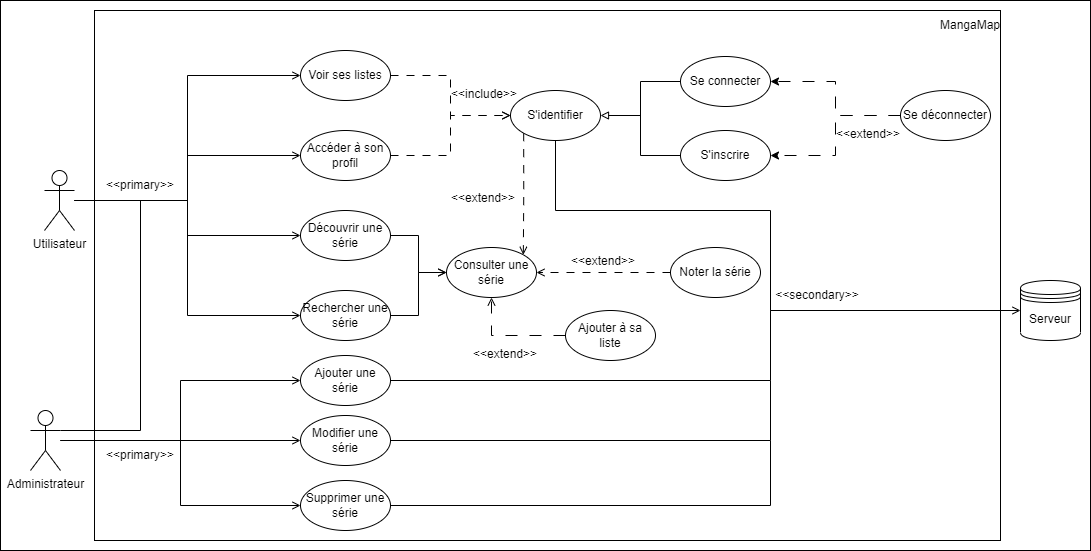

The diagram above was exported from draw.io. Its source (the exported page's mxGraphModel, read from the mxfile embedded in the PNG):
<mxGraphModel dx="2140" dy="709" grid="1" gridSize="10" guides="1" tooltips="1" connect="1" arrows="1" fold="1" page="1" pageScale="1" pageWidth="827" pageHeight="1169" math="0" shadow="0">
  <root>
    <mxCell id="0" />
    <mxCell id="1" parent="0" />
    <mxCell id="qoSMnMxLUBQz_BGSIy0W-28" value="" style="rounded=0;whiteSpace=wrap;html=1;" vertex="1" parent="1">
      <mxGeometry x="-20" y="670" width="1090" height="550" as="geometry" />
    </mxCell>
    <mxCell id="fOVVH2nPQ7o8tamZz1JP-1" value="" style="rounded=0;whiteSpace=wrap;html=1;" parent="1" vertex="1">
      <mxGeometry x="74" y="680" width="906" height="530" as="geometry" />
    </mxCell>
    <mxCell id="fOVVH2nPQ7o8tamZz1JP-35" style="edgeStyle=orthogonalEdgeStyle;rounded=0;orthogonalLoop=1;jettySize=auto;html=1;entryX=0;entryY=0.5;entryDx=0;entryDy=0;endArrow=open;endFill=0;" parent="1" source="fOVVH2nPQ7o8tamZz1JP-4" target="fOVVH2nPQ7o8tamZz1JP-15" edge="1">
      <mxGeometry relative="1" as="geometry" />
    </mxCell>
    <mxCell id="fOVVH2nPQ7o8tamZz1JP-36" style="edgeStyle=orthogonalEdgeStyle;rounded=0;orthogonalLoop=1;jettySize=auto;html=1;entryX=0;entryY=0.5;entryDx=0;entryDy=0;endArrow=open;endFill=0;" parent="1" source="fOVVH2nPQ7o8tamZz1JP-4" target="fOVVH2nPQ7o8tamZz1JP-17" edge="1">
      <mxGeometry relative="1" as="geometry" />
    </mxCell>
    <mxCell id="fOVVH2nPQ7o8tamZz1JP-37" style="edgeStyle=orthogonalEdgeStyle;rounded=0;orthogonalLoop=1;jettySize=auto;html=1;entryX=0;entryY=0.5;entryDx=0;entryDy=0;endArrow=open;endFill=0;" parent="1" source="fOVVH2nPQ7o8tamZz1JP-4" target="fOVVH2nPQ7o8tamZz1JP-19" edge="1">
      <mxGeometry relative="1" as="geometry" />
    </mxCell>
    <mxCell id="fOVVH2nPQ7o8tamZz1JP-38" style="edgeStyle=orthogonalEdgeStyle;rounded=0;orthogonalLoop=1;jettySize=auto;html=1;entryX=0;entryY=0.5;entryDx=0;entryDy=0;endArrow=open;endFill=0;" parent="1" source="fOVVH2nPQ7o8tamZz1JP-4" target="fOVVH2nPQ7o8tamZz1JP-21" edge="1">
      <mxGeometry relative="1" as="geometry" />
    </mxCell>
    <mxCell id="fOVVH2nPQ7o8tamZz1JP-4" value="Utilisateur" style="shape=umlActor;verticalLabelPosition=bottom;verticalAlign=top;html=1;outlineConnect=0;" parent="1" vertex="1">
      <mxGeometry x="24" y="840" width="30" height="60" as="geometry" />
    </mxCell>
    <mxCell id="fOVVH2nPQ7o8tamZz1JP-41" style="edgeStyle=orthogonalEdgeStyle;rounded=0;orthogonalLoop=1;jettySize=auto;html=1;entryX=0;entryY=0.5;entryDx=0;entryDy=0;dashed=1;dashPattern=8 8;endArrow=open;endFill=0;" parent="1" source="fOVVH2nPQ7o8tamZz1JP-15" target="fOVVH2nPQ7o8tamZz1JP-40" edge="1">
      <mxGeometry relative="1" as="geometry" />
    </mxCell>
    <mxCell id="fOVVH2nPQ7o8tamZz1JP-15" value="Voir ses listes" style="ellipse;whiteSpace=wrap;html=1;" parent="1" vertex="1">
      <mxGeometry x="280" y="720" width="90" height="50" as="geometry" />
    </mxCell>
    <mxCell id="fOVVH2nPQ7o8tamZz1JP-76" style="edgeStyle=orthogonalEdgeStyle;rounded=0;orthogonalLoop=1;jettySize=auto;html=1;entryX=0;entryY=0.5;entryDx=0;entryDy=0;endArrow=open;endFill=0;" parent="1" source="fOVVH2nPQ7o8tamZz1JP-17" target="fOVVH2nPQ7o8tamZz1JP-30" edge="1">
      <mxGeometry relative="1" as="geometry" />
    </mxCell>
    <mxCell id="fOVVH2nPQ7o8tamZz1JP-17" value="Découvrir une série" style="ellipse;whiteSpace=wrap;html=1;" parent="1" vertex="1">
      <mxGeometry x="280" y="880" width="90" height="50" as="geometry" />
    </mxCell>
    <mxCell id="fOVVH2nPQ7o8tamZz1JP-42" style="edgeStyle=orthogonalEdgeStyle;rounded=0;orthogonalLoop=1;jettySize=auto;html=1;entryX=0;entryY=0.5;entryDx=0;entryDy=0;dashed=1;dashPattern=8 8;endArrow=open;endFill=0;" parent="1" source="fOVVH2nPQ7o8tamZz1JP-19" target="fOVVH2nPQ7o8tamZz1JP-40" edge="1">
      <mxGeometry relative="1" as="geometry" />
    </mxCell>
    <mxCell id="fOVVH2nPQ7o8tamZz1JP-19" value="Accéder à son profil" style="ellipse;whiteSpace=wrap;html=1;" parent="1" vertex="1">
      <mxGeometry x="280" y="800" width="90" height="50" as="geometry" />
    </mxCell>
    <mxCell id="fOVVH2nPQ7o8tamZz1JP-20" style="edgeStyle=orthogonalEdgeStyle;rounded=0;orthogonalLoop=1;jettySize=auto;html=1;exitX=1;exitY=0.5;exitDx=0;exitDy=0;entryX=0;entryY=0.5;entryDx=0;entryDy=0;endArrow=open;endFill=0;" parent="1" source="fOVVH2nPQ7o8tamZz1JP-21" target="fOVVH2nPQ7o8tamZz1JP-30" edge="1">
      <mxGeometry relative="1" as="geometry" />
    </mxCell>
    <mxCell id="fOVVH2nPQ7o8tamZz1JP-21" value="Rechercher une série" style="ellipse;whiteSpace=wrap;html=1;" parent="1" vertex="1">
      <mxGeometry x="280" y="960" width="90" height="50" as="geometry" />
    </mxCell>
    <mxCell id="qoSMnMxLUBQz_BGSIy0W-19" style="edgeStyle=orthogonalEdgeStyle;rounded=0;orthogonalLoop=1;jettySize=auto;html=1;entryX=0.5;entryY=1;entryDx=0;entryDy=0;endArrow=open;endFill=0;dashed=1;dashPattern=12 12;" edge="1" parent="1" source="fOVVH2nPQ7o8tamZz1JP-25" target="fOVVH2nPQ7o8tamZz1JP-30">
      <mxGeometry relative="1" as="geometry" />
    </mxCell>
    <mxCell id="fOVVH2nPQ7o8tamZz1JP-25" value="Ajouter à sa liste" style="ellipse;whiteSpace=wrap;html=1;" parent="1" vertex="1">
      <mxGeometry x="545" y="980" width="90" height="50" as="geometry" />
    </mxCell>
    <mxCell id="qoSMnMxLUBQz_BGSIy0W-23" style="edgeStyle=orthogonalEdgeStyle;rounded=0;orthogonalLoop=1;jettySize=auto;html=1;entryX=1;entryY=0.5;entryDx=0;entryDy=0;dashed=1;dashPattern=12 12;" edge="1" parent="1" source="fOVVH2nPQ7o8tamZz1JP-28" target="qoSMnMxLUBQz_BGSIy0W-4">
      <mxGeometry relative="1" as="geometry" />
    </mxCell>
    <mxCell id="qoSMnMxLUBQz_BGSIy0W-26" style="edgeStyle=orthogonalEdgeStyle;rounded=0;orthogonalLoop=1;jettySize=auto;html=1;entryX=1;entryY=0.5;entryDx=0;entryDy=0;dashed=1;dashPattern=12 12;" edge="1" parent="1" source="fOVVH2nPQ7o8tamZz1JP-28" target="qoSMnMxLUBQz_BGSIy0W-5">
      <mxGeometry relative="1" as="geometry" />
    </mxCell>
    <mxCell id="fOVVH2nPQ7o8tamZz1JP-28" value="Se déconnecter" style="ellipse;whiteSpace=wrap;html=1;" parent="1" vertex="1">
      <mxGeometry x="880" y="760" width="90" height="50" as="geometry" />
    </mxCell>
    <mxCell id="fOVVH2nPQ7o8tamZz1JP-30" value="Consulter une série" style="ellipse;whiteSpace=wrap;html=1;" parent="1" vertex="1">
      <mxGeometry x="426" y="917" width="90" height="50" as="geometry" />
    </mxCell>
    <mxCell id="fOVVH2nPQ7o8tamZz1JP-31" value="MangaMap" style="text;html=1;strokeColor=none;fillColor=none;align=center;verticalAlign=middle;whiteSpace=wrap;rounded=0;" parent="1" vertex="1">
      <mxGeometry x="920" y="680" width="60" height="30" as="geometry" />
    </mxCell>
    <mxCell id="fOVVH2nPQ7o8tamZz1JP-58" style="edgeStyle=orthogonalEdgeStyle;rounded=0;orthogonalLoop=1;jettySize=auto;html=1;entryX=0;entryY=0.5;entryDx=0;entryDy=0;endArrow=open;endFill=0;" parent="1" source="fOVVH2nPQ7o8tamZz1JP-32" target="fOVVH2nPQ7o8tamZz1JP-55" edge="1">
      <mxGeometry relative="1" as="geometry" />
    </mxCell>
    <mxCell id="fOVVH2nPQ7o8tamZz1JP-73" style="edgeStyle=orthogonalEdgeStyle;rounded=0;orthogonalLoop=1;jettySize=auto;html=1;exitX=1;exitY=0.3333333333333333;exitDx=0;exitDy=0;exitPerimeter=0;entryX=0.5;entryY=1;entryDx=0;entryDy=0;endArrow=none;endFill=0;" parent="1" source="fOVVH2nPQ7o8tamZz1JP-32" target="fOVVH2nPQ7o8tamZz1JP-39" edge="1">
      <mxGeometry relative="1" as="geometry" />
    </mxCell>
    <mxCell id="qoSMnMxLUBQz_BGSIy0W-10" style="edgeStyle=orthogonalEdgeStyle;rounded=0;orthogonalLoop=1;jettySize=auto;html=1;entryX=0;entryY=0.5;entryDx=0;entryDy=0;endArrow=open;endFill=0;" edge="1" parent="1" source="fOVVH2nPQ7o8tamZz1JP-32" target="fOVVH2nPQ7o8tamZz1JP-59">
      <mxGeometry relative="1" as="geometry" />
    </mxCell>
    <mxCell id="qoSMnMxLUBQz_BGSIy0W-11" style="edgeStyle=orthogonalEdgeStyle;rounded=0;orthogonalLoop=1;jettySize=auto;html=1;entryX=0;entryY=0.5;entryDx=0;entryDy=0;endArrow=open;endFill=0;" edge="1" parent="1" source="fOVVH2nPQ7o8tamZz1JP-32" target="fOVVH2nPQ7o8tamZz1JP-74">
      <mxGeometry relative="1" as="geometry" />
    </mxCell>
    <mxCell id="fOVVH2nPQ7o8tamZz1JP-32" value="Administrateur" style="shape=umlActor;verticalLabelPosition=bottom;verticalAlign=top;html=1;outlineConnect=0;" parent="1" vertex="1">
      <mxGeometry x="10" y="1080" width="30" height="60" as="geometry" />
    </mxCell>
    <mxCell id="fOVVH2nPQ7o8tamZz1JP-39" value="&amp;lt;&amp;lt;primary&amp;gt;&amp;gt;" style="text;html=1;strokeColor=none;fillColor=none;align=center;verticalAlign=middle;whiteSpace=wrap;rounded=0;" parent="1" vertex="1">
      <mxGeometry x="90" y="840" width="60" height="30" as="geometry" />
    </mxCell>
    <mxCell id="fOVVH2nPQ7o8tamZz1JP-53" style="edgeStyle=orthogonalEdgeStyle;rounded=0;orthogonalLoop=1;jettySize=auto;html=1;endArrow=open;endFill=0;entryX=0;entryY=0.5;entryDx=0;entryDy=0;" parent="1" source="fOVVH2nPQ7o8tamZz1JP-40" target="fOVVH2nPQ7o8tamZz1JP-52" edge="1">
      <mxGeometry relative="1" as="geometry">
        <mxPoint x="910" y="860" as="targetPoint" />
        <Array as="points">
          <mxPoint x="535" y="880" />
          <mxPoint x="750" y="880" />
          <mxPoint x="750" y="980" />
        </Array>
      </mxGeometry>
    </mxCell>
    <mxCell id="qoSMnMxLUBQz_BGSIy0W-15" style="edgeStyle=orthogonalEdgeStyle;rounded=0;orthogonalLoop=1;jettySize=auto;html=1;exitX=0;exitY=1;exitDx=0;exitDy=0;entryX=1;entryY=0;entryDx=0;entryDy=0;dashed=1;dashPattern=8 8;endArrow=open;endFill=0;" edge="1" parent="1" source="fOVVH2nPQ7o8tamZz1JP-40" target="fOVVH2nPQ7o8tamZz1JP-30">
      <mxGeometry relative="1" as="geometry" />
    </mxCell>
    <mxCell id="fOVVH2nPQ7o8tamZz1JP-40" value="S'identifier" style="ellipse;whiteSpace=wrap;html=1;" parent="1" vertex="1">
      <mxGeometry x="490" y="760" width="90" height="50" as="geometry" />
    </mxCell>
    <mxCell id="fOVVH2nPQ7o8tamZz1JP-52" value="Serveur" style="shape=datastore;whiteSpace=wrap;html=1;" parent="1" vertex="1">
      <mxGeometry x="1000" y="950" width="60" height="60" as="geometry" />
    </mxCell>
    <mxCell id="fOVVH2nPQ7o8tamZz1JP-69" style="edgeStyle=orthogonalEdgeStyle;rounded=0;orthogonalLoop=1;jettySize=auto;html=1;endArrow=none;endFill=0;entryX=1;entryY=1;entryDx=0;entryDy=0;" parent="1" source="fOVVH2nPQ7o8tamZz1JP-55" target="fOVVH2nPQ7o8tamZz1JP-57" edge="1">
      <mxGeometry relative="1" as="geometry">
        <mxPoint x="680" y="980" as="targetPoint" />
        <Array as="points">
          <mxPoint x="750" y="1050" />
          <mxPoint x="750" y="980" />
        </Array>
      </mxGeometry>
    </mxCell>
    <mxCell id="fOVVH2nPQ7o8tamZz1JP-55" value="Ajouter une série" style="ellipse;whiteSpace=wrap;html=1;" parent="1" vertex="1">
      <mxGeometry x="280" y="1025" width="90" height="50" as="geometry" />
    </mxCell>
    <mxCell id="fOVVH2nPQ7o8tamZz1JP-56" value="&amp;lt;&amp;lt;include&amp;gt;&amp;gt;" style="text;strokeColor=none;fillColor=none;align=left;verticalAlign=top;spacingLeft=4;spacingRight=4;overflow=hidden;rotatable=0;points=[[0,0.5],[1,0.5]];portConstraint=eastwest;whiteSpace=wrap;html=1;" parent="1" vertex="1">
      <mxGeometry x="425" y="750" width="80" height="26" as="geometry" />
    </mxCell>
    <mxCell id="fOVVH2nPQ7o8tamZz1JP-57" value="&amp;lt;&amp;lt;secondary&amp;gt;&amp;gt;" style="text;html=1;strokeColor=none;fillColor=none;align=center;verticalAlign=middle;whiteSpace=wrap;rounded=0;" parent="1" vertex="1">
      <mxGeometry x="767" y="950" width="60" height="30" as="geometry" />
    </mxCell>
    <mxCell id="qoSMnMxLUBQz_BGSIy0W-13" style="edgeStyle=orthogonalEdgeStyle;rounded=0;orthogonalLoop=1;jettySize=auto;html=1;endArrow=none;endFill=0;" edge="1" parent="1" source="fOVVH2nPQ7o8tamZz1JP-59">
      <mxGeometry relative="1" as="geometry">
        <mxPoint x="750" y="1050" as="targetPoint" />
        <Array as="points">
          <mxPoint x="750" y="1110" />
          <mxPoint x="750" y="1050" />
        </Array>
      </mxGeometry>
    </mxCell>
    <mxCell id="fOVVH2nPQ7o8tamZz1JP-59" value="Modifier une série" style="ellipse;whiteSpace=wrap;html=1;" parent="1" vertex="1">
      <mxGeometry x="280" y="1085" width="90" height="50" as="geometry" />
    </mxCell>
    <mxCell id="fOVVH2nPQ7o8tamZz1JP-65" value="&amp;lt;&amp;lt;primary&amp;gt;&amp;gt;" style="text;html=1;strokeColor=none;fillColor=none;align=center;verticalAlign=middle;whiteSpace=wrap;rounded=0;" parent="1" vertex="1">
      <mxGeometry x="90" y="1110" width="60" height="30" as="geometry" />
    </mxCell>
    <mxCell id="qoSMnMxLUBQz_BGSIy0W-14" style="edgeStyle=orthogonalEdgeStyle;rounded=0;orthogonalLoop=1;jettySize=auto;html=1;endArrow=none;endFill=0;" edge="1" parent="1" source="fOVVH2nPQ7o8tamZz1JP-74">
      <mxGeometry relative="1" as="geometry">
        <mxPoint x="750" y="1110" as="targetPoint" />
        <Array as="points">
          <mxPoint x="750" y="1175" />
          <mxPoint x="750" y="1110" />
        </Array>
      </mxGeometry>
    </mxCell>
    <mxCell id="fOVVH2nPQ7o8tamZz1JP-74" value="Supprimer une série" style="ellipse;whiteSpace=wrap;html=1;" parent="1" vertex="1">
      <mxGeometry x="280" y="1150" width="90" height="50" as="geometry" />
    </mxCell>
    <mxCell id="qoSMnMxLUBQz_BGSIy0W-12" style="edgeStyle=orthogonalEdgeStyle;rounded=0;orthogonalLoop=1;jettySize=auto;html=1;entryX=1;entryY=0.5;entryDx=0;entryDy=0;dashed=1;dashPattern=8 8;endArrow=open;endFill=0;" edge="1" parent="1" source="fOVVH2nPQ7o8tamZz1JP-77" target="fOVVH2nPQ7o8tamZz1JP-30">
      <mxGeometry relative="1" as="geometry" />
    </mxCell>
    <mxCell id="fOVVH2nPQ7o8tamZz1JP-77" value="Noter la série" style="ellipse;whiteSpace=wrap;html=1;" parent="1" vertex="1">
      <mxGeometry x="650" y="917" width="90" height="50" as="geometry" />
    </mxCell>
    <mxCell id="fOVVH2nPQ7o8tamZz1JP-79" value="&amp;lt;&amp;lt;extend&amp;gt;&amp;gt;" style="text;strokeColor=none;fillColor=none;align=left;verticalAlign=top;spacingLeft=4;spacingRight=4;overflow=hidden;rotatable=0;points=[[0,0.5],[1,0.5]];portConstraint=eastwest;whiteSpace=wrap;html=1;" parent="1" vertex="1">
      <mxGeometry x="545" y="917" width="80" height="26" as="geometry" />
    </mxCell>
    <mxCell id="qoSMnMxLUBQz_BGSIy0W-17" style="edgeStyle=orthogonalEdgeStyle;rounded=0;orthogonalLoop=1;jettySize=auto;html=1;exitX=0;exitY=0.5;exitDx=0;exitDy=0;endArrow=none;endFill=0;" edge="1" parent="1" source="qoSMnMxLUBQz_BGSIy0W-4">
      <mxGeometry relative="1" as="geometry">
        <mxPoint x="620" y="790" as="targetPoint" />
      </mxGeometry>
    </mxCell>
    <mxCell id="qoSMnMxLUBQz_BGSIy0W-4" value="Se connecter" style="ellipse;whiteSpace=wrap;html=1;" vertex="1" parent="1">
      <mxGeometry x="660" y="726" width="90" height="50" as="geometry" />
    </mxCell>
    <mxCell id="qoSMnMxLUBQz_BGSIy0W-18" style="edgeStyle=orthogonalEdgeStyle;rounded=0;orthogonalLoop=1;jettySize=auto;html=1;entryX=1;entryY=0.5;entryDx=0;entryDy=0;endArrow=block;endFill=0;" edge="1" parent="1" source="qoSMnMxLUBQz_BGSIy0W-5" target="fOVVH2nPQ7o8tamZz1JP-40">
      <mxGeometry relative="1" as="geometry" />
    </mxCell>
    <mxCell id="qoSMnMxLUBQz_BGSIy0W-5" value="S'inscrire" style="ellipse;whiteSpace=wrap;html=1;" vertex="1" parent="1">
      <mxGeometry x="660" y="800" width="90" height="50" as="geometry" />
    </mxCell>
    <mxCell id="qoSMnMxLUBQz_BGSIy0W-20" value="&amp;lt;&amp;lt;extend&amp;gt;&amp;gt;" style="text;strokeColor=none;fillColor=none;align=left;verticalAlign=top;spacingLeft=4;spacingRight=4;overflow=hidden;rotatable=0;points=[[0,0.5],[1,0.5]];portConstraint=eastwest;whiteSpace=wrap;html=1;" vertex="1" parent="1">
      <mxGeometry x="447" y="1010" width="80" height="26" as="geometry" />
    </mxCell>
    <mxCell id="qoSMnMxLUBQz_BGSIy0W-21" value="&amp;lt;&amp;lt;extend&amp;gt;&amp;gt;" style="text;strokeColor=none;fillColor=none;align=left;verticalAlign=top;spacingLeft=4;spacingRight=4;overflow=hidden;rotatable=0;points=[[0,0.5],[1,0.5]];portConstraint=eastwest;whiteSpace=wrap;html=1;" vertex="1" parent="1">
      <mxGeometry x="425" y="854" width="80" height="26" as="geometry" />
    </mxCell>
    <mxCell id="qoSMnMxLUBQz_BGSIy0W-24" value="&amp;lt;&amp;lt;extend&amp;gt;&amp;gt;" style="text;strokeColor=none;fillColor=none;align=left;verticalAlign=top;spacingLeft=4;spacingRight=4;overflow=hidden;rotatable=0;points=[[0,0.5],[1,0.5]];portConstraint=eastwest;whiteSpace=wrap;html=1;" vertex="1" parent="1">
      <mxGeometry x="810" y="790" width="80" height="26" as="geometry" />
    </mxCell>
  </root>
</mxGraphModel>